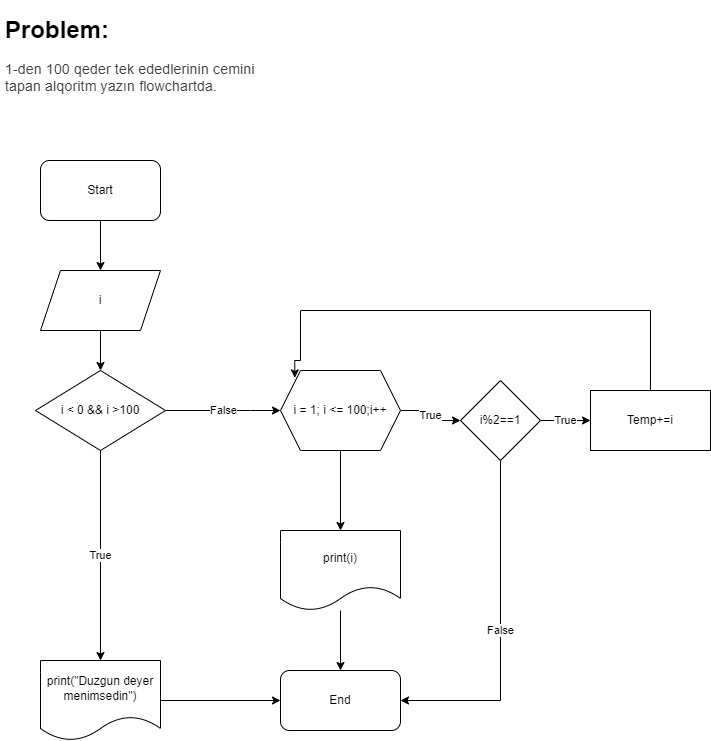

The diagram above was exported from draw.io. Its source (the exported page's mxGraphModel, read from the mxfile embedded in the PNG):
<mxGraphModel dx="1377" dy="651" grid="1" gridSize="10" guides="1" tooltips="1" connect="1" arrows="1" fold="1" page="1" pageScale="1" pageWidth="850" pageHeight="1100" math="0" shadow="0">
  <root>
    <mxCell id="0" />
    <mxCell id="1" parent="0" />
    <mxCell id="oqTwCb96APeiHI16Hyx2-3" style="edgeStyle=orthogonalEdgeStyle;rounded=0;orthogonalLoop=1;jettySize=auto;html=1;entryX=0.5;entryY=0;entryDx=0;entryDy=0;" parent="1" source="oqTwCb96APeiHI16Hyx2-1" target="oqTwCb96APeiHI16Hyx2-2" edge="1">
      <mxGeometry relative="1" as="geometry" />
    </mxCell>
    <mxCell id="oqTwCb96APeiHI16Hyx2-1" value="Start" style="rounded=1;whiteSpace=wrap;html=1;" parent="1" vertex="1">
      <mxGeometry x="70" y="170" width="120" height="60" as="geometry" />
    </mxCell>
    <mxCell id="u-UvSQk0NFDG7nPtEC3U-2" style="edgeStyle=orthogonalEdgeStyle;rounded=0;orthogonalLoop=1;jettySize=auto;html=1;entryX=0.5;entryY=0;entryDx=0;entryDy=0;" parent="1" source="oqTwCb96APeiHI16Hyx2-2" target="u-UvSQk0NFDG7nPtEC3U-1" edge="1">
      <mxGeometry relative="1" as="geometry" />
    </mxCell>
    <mxCell id="oqTwCb96APeiHI16Hyx2-2" value="i" style="shape=parallelogram;perimeter=parallelogramPerimeter;whiteSpace=wrap;html=1;fixedSize=1;" parent="1" vertex="1">
      <mxGeometry x="70" y="280" width="120" height="60" as="geometry" />
    </mxCell>
    <mxCell id="oqTwCb96APeiHI16Hyx2-8" value="True" style="edgeStyle=orthogonalEdgeStyle;rounded=0;orthogonalLoop=1;jettySize=auto;html=1;" parent="1" source="oqTwCb96APeiHI16Hyx2-4" target="oqTwCb96APeiHI16Hyx2-6" edge="1">
      <mxGeometry relative="1" as="geometry" />
    </mxCell>
    <mxCell id="u-UvSQk0NFDG7nPtEC3U-7" style="edgeStyle=orthogonalEdgeStyle;rounded=0;orthogonalLoop=1;jettySize=auto;html=1;entryX=0.5;entryY=0;entryDx=0;entryDy=0;" parent="1" source="oqTwCb96APeiHI16Hyx2-4" target="oqTwCb96APeiHI16Hyx2-14" edge="1">
      <mxGeometry relative="1" as="geometry" />
    </mxCell>
    <mxCell id="oqTwCb96APeiHI16Hyx2-4" value="i = 1; i &amp;lt;= 100;i++" style="shape=hexagon;perimeter=hexagonPerimeter2;whiteSpace=wrap;html=1;fixedSize=1;" parent="1" vertex="1">
      <mxGeometry x="310" y="380" width="120" height="80" as="geometry" />
    </mxCell>
    <mxCell id="oqTwCb96APeiHI16Hyx2-9" value="True" style="edgeStyle=orthogonalEdgeStyle;rounded=0;orthogonalLoop=1;jettySize=auto;html=1;" parent="1" source="oqTwCb96APeiHI16Hyx2-6" target="oqTwCb96APeiHI16Hyx2-10" edge="1">
      <mxGeometry relative="1" as="geometry">
        <mxPoint x="630" y="430" as="targetPoint" />
      </mxGeometry>
    </mxCell>
    <mxCell id="4Y2XFRIBRaJAnwgJNmAb-1" value="False" style="edgeStyle=orthogonalEdgeStyle;rounded=0;orthogonalLoop=1;jettySize=auto;html=1;entryX=1;entryY=0.5;entryDx=0;entryDy=0;" parent="1" source="oqTwCb96APeiHI16Hyx2-6" target="oqTwCb96APeiHI16Hyx2-15" edge="1">
      <mxGeometry relative="1" as="geometry">
        <mxPoint x="530" y="720" as="targetPoint" />
        <Array as="points">
          <mxPoint x="530" y="710" />
        </Array>
      </mxGeometry>
    </mxCell>
    <mxCell id="oqTwCb96APeiHI16Hyx2-6" value="i%2==1" style="rhombus;whiteSpace=wrap;html=1;" parent="1" vertex="1">
      <mxGeometry x="490" y="390" width="80" height="80" as="geometry" />
    </mxCell>
    <mxCell id="u-UvSQk0NFDG7nPtEC3U-8" style="edgeStyle=orthogonalEdgeStyle;rounded=0;orthogonalLoop=1;jettySize=auto;html=1;entryX=0.119;entryY=0.092;entryDx=0;entryDy=0;entryPerimeter=0;" parent="1" source="oqTwCb96APeiHI16Hyx2-10" target="oqTwCb96APeiHI16Hyx2-4" edge="1">
      <mxGeometry relative="1" as="geometry">
        <mxPoint x="370" y="330" as="targetPoint" />
        <Array as="points">
          <mxPoint x="680" y="320" />
          <mxPoint x="330" y="320" />
          <mxPoint x="330" y="370" />
          <mxPoint x="324" y="370" />
        </Array>
      </mxGeometry>
    </mxCell>
    <mxCell id="oqTwCb96APeiHI16Hyx2-10" value="Temp+=i" style="rounded=0;whiteSpace=wrap;html=1;" parent="1" vertex="1">
      <mxGeometry x="620" y="400" width="120" height="60" as="geometry" />
    </mxCell>
    <mxCell id="oqTwCb96APeiHI16Hyx2-16" style="edgeStyle=orthogonalEdgeStyle;rounded=0;orthogonalLoop=1;jettySize=auto;html=1;entryX=0.5;entryY=0;entryDx=0;entryDy=0;" parent="1" source="oqTwCb96APeiHI16Hyx2-14" target="oqTwCb96APeiHI16Hyx2-15" edge="1">
      <mxGeometry relative="1" as="geometry" />
    </mxCell>
    <mxCell id="oqTwCb96APeiHI16Hyx2-14" value="print(i)" style="shape=document;whiteSpace=wrap;html=1;boundedLbl=1;" parent="1" vertex="1">
      <mxGeometry x="310" y="540" width="120" height="80" as="geometry" />
    </mxCell>
    <mxCell id="oqTwCb96APeiHI16Hyx2-15" value="End" style="rounded=1;whiteSpace=wrap;html=1;" parent="1" vertex="1">
      <mxGeometry x="310" y="680" width="120" height="60" as="geometry" />
    </mxCell>
    <mxCell id="oqTwCb96APeiHI16Hyx2-17" value="&lt;h1&gt;Problem:&lt;/h1&gt;&lt;div&gt;&lt;span style=&quot;color: rgb(60 , 64 , 67) ; font-family: &amp;#34;roboto&amp;#34; , &amp;#34;arial&amp;#34; , sans-serif ; font-size: 14px ; letter-spacing: 0.2px&quot;&gt;1-den 100 qeder tek ededlerinin cemini tapan alqoritm yazın flowchartda.&lt;/span&gt;&lt;br&gt;&lt;/div&gt;" style="text;html=1;strokeColor=none;fillColor=none;spacing=5;spacingTop=-20;whiteSpace=wrap;overflow=hidden;rounded=0;" parent="1" vertex="1">
      <mxGeometry x="30" y="20" width="260" height="120" as="geometry" />
    </mxCell>
    <mxCell id="u-UvSQk0NFDG7nPtEC3U-3" value="True" style="edgeStyle=orthogonalEdgeStyle;rounded=0;orthogonalLoop=1;jettySize=auto;html=1;entryX=0.5;entryY=0;entryDx=0;entryDy=0;" parent="1" source="u-UvSQk0NFDG7nPtEC3U-1" target="u-UvSQk0NFDG7nPtEC3U-4" edge="1">
      <mxGeometry relative="1" as="geometry">
        <mxPoint x="130" y="760" as="targetPoint" />
      </mxGeometry>
    </mxCell>
    <mxCell id="u-UvSQk0NFDG7nPtEC3U-6" value="False" style="edgeStyle=orthogonalEdgeStyle;rounded=0;orthogonalLoop=1;jettySize=auto;html=1;entryX=0;entryY=0.5;entryDx=0;entryDy=0;" parent="1" source="u-UvSQk0NFDG7nPtEC3U-1" target="oqTwCb96APeiHI16Hyx2-4" edge="1">
      <mxGeometry relative="1" as="geometry">
        <Array as="points">
          <mxPoint x="280" y="420" />
          <mxPoint x="280" y="420" />
        </Array>
      </mxGeometry>
    </mxCell>
    <mxCell id="u-UvSQk0NFDG7nPtEC3U-1" value="i &amp;lt; 0 &amp;amp;&amp;amp; i &amp;gt;100" style="rhombus;whiteSpace=wrap;html=1;" parent="1" vertex="1">
      <mxGeometry x="65" y="380" width="130" height="80" as="geometry" />
    </mxCell>
    <mxCell id="u-UvSQk0NFDG7nPtEC3U-5" style="edgeStyle=orthogonalEdgeStyle;rounded=0;orthogonalLoop=1;jettySize=auto;html=1;entryX=0;entryY=0.5;entryDx=0;entryDy=0;" parent="1" source="u-UvSQk0NFDG7nPtEC3U-4" target="oqTwCb96APeiHI16Hyx2-15" edge="1">
      <mxGeometry relative="1" as="geometry" />
    </mxCell>
    <mxCell id="u-UvSQk0NFDG7nPtEC3U-4" value="print(&quot;Duzgun deyer menimsedin&quot;)" style="shape=document;whiteSpace=wrap;html=1;boundedLbl=1;" parent="1" vertex="1">
      <mxGeometry x="70" y="670" width="120" height="80" as="geometry" />
    </mxCell>
  </root>
</mxGraphModel>